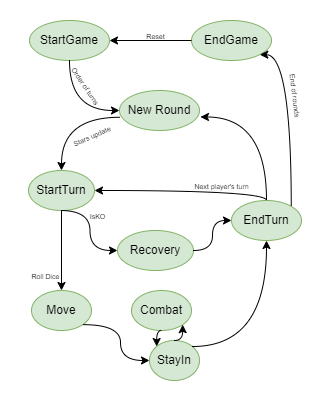

The diagram above was exported from draw.io. Its source (the exported page's mxGraphModel, read from the mxfile embedded in the PNG):
<mxGraphModel dx="383" dy="252" grid="1" gridSize="10" guides="1" tooltips="1" connect="1" arrows="1" fold="1" page="1" pageScale="1" pageWidth="827" pageHeight="1169" math="0" shadow="0">
  <root>
    <mxCell id="0" />
    <mxCell id="1" parent="0" />
    <mxCell id="EITAsQAqdinrGmaDF90Q-2" value="StartTurn" style="ellipse;whiteSpace=wrap;html=1;align=center;newEdgeStyle={&quot;edgeStyle&quot;:&quot;entityRelationEdgeStyle&quot;,&quot;startArrow&quot;:&quot;none&quot;,&quot;endArrow&quot;:&quot;none&quot;,&quot;segment&quot;:10,&quot;curved&quot;:1,&quot;sourcePerimeterSpacing&quot;:0,&quot;targetPerimeterSpacing&quot;:0};treeFolding=1;treeMoving=1;fillColor=#d5e8d4;strokeColor=#82b366;" parent="1" vertex="1">
      <mxGeometry x="397" y="350" width="66" height="40" as="geometry" />
    </mxCell>
    <mxCell id="EITAsQAqdinrGmaDF90Q-3" value="Move" style="ellipse;whiteSpace=wrap;html=1;align=center;newEdgeStyle={&quot;edgeStyle&quot;:&quot;entityRelationEdgeStyle&quot;,&quot;startArrow&quot;:&quot;none&quot;,&quot;endArrow&quot;:&quot;none&quot;,&quot;segment&quot;:10,&quot;curved&quot;:1,&quot;sourcePerimeterSpacing&quot;:0,&quot;targetPerimeterSpacing&quot;:0};treeFolding=1;treeMoving=1;fillColor=#d5e8d4;strokeColor=#82b366;" parent="1" vertex="1">
      <mxGeometry x="400" y="470" width="60" height="40" as="geometry" />
    </mxCell>
    <mxCell id="EITAsQAqdinrGmaDF90Q-4" value="StayIn" style="ellipse;whiteSpace=wrap;html=1;align=center;newEdgeStyle={&quot;edgeStyle&quot;:&quot;entityRelationEdgeStyle&quot;,&quot;startArrow&quot;:&quot;none&quot;,&quot;endArrow&quot;:&quot;none&quot;,&quot;segment&quot;:10,&quot;curved&quot;:1,&quot;sourcePerimeterSpacing&quot;:0,&quot;targetPerimeterSpacing&quot;:0};treeFolding=1;treeMoving=1;fillColor=#d5e8d4;strokeColor=#82b366;" parent="1" vertex="1">
      <mxGeometry x="518" y="520" width="50" height="40" as="geometry" />
    </mxCell>
    <mxCell id="EITAsQAqdinrGmaDF90Q-5" value="Combat" style="ellipse;whiteSpace=wrap;html=1;align=center;newEdgeStyle={&quot;edgeStyle&quot;:&quot;entityRelationEdgeStyle&quot;,&quot;startArrow&quot;:&quot;none&quot;,&quot;endArrow&quot;:&quot;none&quot;,&quot;segment&quot;:10,&quot;curved&quot;:1,&quot;sourcePerimeterSpacing&quot;:0,&quot;targetPerimeterSpacing&quot;:0};treeFolding=1;treeMoving=1;fillColor=#d5e8d4;strokeColor=#82b366;" parent="1" vertex="1">
      <mxGeometry x="500" y="470" width="60" height="40" as="geometry" />
    </mxCell>
    <mxCell id="EITAsQAqdinrGmaDF90Q-6" value="New Round" style="ellipse;whiteSpace=wrap;html=1;align=center;newEdgeStyle={&quot;edgeStyle&quot;:&quot;entityRelationEdgeStyle&quot;,&quot;startArrow&quot;:&quot;none&quot;,&quot;endArrow&quot;:&quot;none&quot;,&quot;segment&quot;:10,&quot;curved&quot;:1,&quot;sourcePerimeterSpacing&quot;:0,&quot;targetPerimeterSpacing&quot;:0};treeFolding=1;treeMoving=1;fillColor=#d5e8d4;strokeColor=#82b366;" parent="1" vertex="1">
      <mxGeometry x="488" y="270" width="80" height="40" as="geometry" />
    </mxCell>
    <mxCell id="EITAsQAqdinrGmaDF90Q-7" value="EndTurn" style="ellipse;whiteSpace=wrap;html=1;align=center;newEdgeStyle={&quot;edgeStyle&quot;:&quot;entityRelationEdgeStyle&quot;,&quot;startArrow&quot;:&quot;none&quot;,&quot;endArrow&quot;:&quot;none&quot;,&quot;segment&quot;:10,&quot;curved&quot;:1,&quot;sourcePerimeterSpacing&quot;:0,&quot;targetPerimeterSpacing&quot;:0};treeFolding=1;treeMoving=1;fillColor=#d5e8d4;strokeColor=#82b366;" parent="1" vertex="1">
      <mxGeometry x="600" y="380" width="70" height="40" as="geometry" />
    </mxCell>
    <mxCell id="EITAsQAqdinrGmaDF90Q-8" value="Recovery" style="ellipse;whiteSpace=wrap;html=1;align=center;newEdgeStyle={&quot;edgeStyle&quot;:&quot;entityRelationEdgeStyle&quot;,&quot;startArrow&quot;:&quot;none&quot;,&quot;endArrow&quot;:&quot;none&quot;,&quot;segment&quot;:10,&quot;curved&quot;:1,&quot;sourcePerimeterSpacing&quot;:0,&quot;targetPerimeterSpacing&quot;:0};treeFolding=1;treeMoving=1;fillColor=#d5e8d4;strokeColor=#82b366;" parent="1" vertex="1">
      <mxGeometry x="486" y="410" width="76" height="40" as="geometry" />
    </mxCell>
    <mxCell id="EITAsQAqdinrGmaDF90Q-25" value="" style="endArrow=classic;html=1;rounded=0;exitX=0.004;exitY=0.669;exitDx=0;exitDy=0;entryX=0.5;entryY=0;entryDx=0;entryDy=0;edgeStyle=orthogonalEdgeStyle;curved=1;exitPerimeter=0;" parent="1" source="EITAsQAqdinrGmaDF90Q-6" target="EITAsQAqdinrGmaDF90Q-2" edge="1">
      <mxGeometry width="50" height="50" relative="1" as="geometry">
        <mxPoint x="430" y="310" as="sourcePoint" />
        <mxPoint x="596" y="410" as="targetPoint" />
      </mxGeometry>
    </mxCell>
    <mxCell id="EITAsQAqdinrGmaDF90Q-26" value="" style="endArrow=classic;html=1;rounded=0;entryX=0.5;entryY=0;entryDx=0;entryDy=0;exitX=0.5;exitY=1;exitDx=0;exitDy=0;edgeStyle=orthogonalEdgeStyle;curved=1;" parent="1" source="EITAsQAqdinrGmaDF90Q-2" target="EITAsQAqdinrGmaDF90Q-3" edge="1">
      <mxGeometry width="50" height="50" relative="1" as="geometry">
        <mxPoint x="450" y="420" as="sourcePoint" />
        <mxPoint x="384" y="420" as="targetPoint" />
      </mxGeometry>
    </mxCell>
    <mxCell id="EITAsQAqdinrGmaDF90Q-28" value="" style="endArrow=classic;html=1;rounded=0;entryX=0;entryY=0.5;entryDx=0;entryDy=0;edgeStyle=orthogonalEdgeStyle;curved=1;" parent="1" target="EITAsQAqdinrGmaDF90Q-8" edge="1">
      <mxGeometry width="50" height="50" relative="1" as="geometry">
        <mxPoint x="430" y="390" as="sourcePoint" />
        <mxPoint x="423" y="490" as="targetPoint" />
      </mxGeometry>
    </mxCell>
    <mxCell id="EITAsQAqdinrGmaDF90Q-29" value="&lt;font style=&quot;font-size: 7px;&quot;&gt;IsKO&lt;/font&gt;" style="text;html=1;align=center;verticalAlign=middle;resizable=0;points=[];autosize=1;strokeColor=none;fillColor=none;" parent="1" vertex="1">
      <mxGeometry x="446" y="380" width="40" height="30" as="geometry" />
    </mxCell>
    <mxCell id="EITAsQAqdinrGmaDF90Q-31" value="" style="endArrow=classic;html=1;rounded=0;entryX=0;entryY=0.5;entryDx=0;entryDy=0;exitX=1;exitY=1;exitDx=0;exitDy=0;edgeStyle=orthogonalEdgeStyle;curved=1;" parent="1" source="EITAsQAqdinrGmaDF90Q-3" target="EITAsQAqdinrGmaDF90Q-4" edge="1">
      <mxGeometry width="50" height="50" relative="1" as="geometry">
        <mxPoint x="480" y="481.5" as="sourcePoint" />
        <mxPoint x="492" y="538.5" as="targetPoint" />
      </mxGeometry>
    </mxCell>
    <mxCell id="EITAsQAqdinrGmaDF90Q-32" value="" style="endArrow=classic;html=1;rounded=0;entryX=0;entryY=0.5;entryDx=0;entryDy=0;exitX=1;exitY=0.5;exitDx=0;exitDy=0;edgeStyle=orthogonalEdgeStyle;curved=1;" parent="1" source="EITAsQAqdinrGmaDF90Q-8" target="EITAsQAqdinrGmaDF90Q-7" edge="1">
      <mxGeometry width="50" height="50" relative="1" as="geometry">
        <mxPoint x="568" y="433" as="sourcePoint" />
        <mxPoint x="580" y="490" as="targetPoint" />
      </mxGeometry>
    </mxCell>
    <mxCell id="EITAsQAqdinrGmaDF90Q-33" value="" style="endArrow=classic;html=1;rounded=0;entryX=0.5;entryY=1;entryDx=0;entryDy=0;exitX=1;exitY=0;exitDx=0;exitDy=0;edgeStyle=orthogonalEdgeStyle;curved=1;" parent="1" source="EITAsQAqdinrGmaDF90Q-4" target="EITAsQAqdinrGmaDF90Q-7" edge="1">
      <mxGeometry width="50" height="50" relative="1" as="geometry">
        <mxPoint x="560" y="490" as="sourcePoint" />
        <mxPoint x="620" y="506" as="targetPoint" />
      </mxGeometry>
    </mxCell>
    <mxCell id="EITAsQAqdinrGmaDF90Q-35" value="" style="endArrow=classic;html=1;rounded=0;entryX=1;entryY=1;entryDx=0;entryDy=0;exitX=0.5;exitY=0;exitDx=0;exitDy=0;edgeStyle=orthogonalEdgeStyle;curved=1;" parent="1" source="EITAsQAqdinrGmaDF90Q-4" target="EITAsQAqdinrGmaDF90Q-5" edge="1">
      <mxGeometry width="50" height="50" relative="1" as="geometry">
        <mxPoint x="500" y="568" as="sourcePoint" />
        <mxPoint x="560" y="584" as="targetPoint" />
      </mxGeometry>
    </mxCell>
    <mxCell id="EITAsQAqdinrGmaDF90Q-36" value="" style="endArrow=classic;html=1;rounded=0;entryX=1;entryY=0.5;entryDx=0;entryDy=0;exitX=0.5;exitY=0;exitDx=0;exitDy=0;edgeStyle=orthogonalEdgeStyle;curved=1;" parent="1" source="EITAsQAqdinrGmaDF90Q-7" target="EITAsQAqdinrGmaDF90Q-2" edge="1">
      <mxGeometry width="50" height="50" relative="1" as="geometry">
        <mxPoint x="540" y="374" as="sourcePoint" />
        <mxPoint x="600" y="390" as="targetPoint" />
      </mxGeometry>
    </mxCell>
    <mxCell id="EITAsQAqdinrGmaDF90Q-37" value="" style="endArrow=classic;html=1;rounded=0;entryX=1.012;entryY=0.662;entryDx=0;entryDy=0;exitX=0.5;exitY=0;exitDx=0;exitDy=0;edgeStyle=orthogonalEdgeStyle;curved=1;entryPerimeter=0;" parent="1" source="EITAsQAqdinrGmaDF90Q-7" target="EITAsQAqdinrGmaDF90Q-6" edge="1">
      <mxGeometry width="50" height="50" relative="1" as="geometry">
        <mxPoint x="626" y="390" as="sourcePoint" />
        <mxPoint x="680" y="390" as="targetPoint" />
      </mxGeometry>
    </mxCell>
    <mxCell id="EITAsQAqdinrGmaDF90Q-42" value="" style="endArrow=classic;html=1;rounded=0;edgeStyle=orthogonalEdgeStyle;curved=1;entryX=0;entryY=0;entryDx=0;entryDy=0;exitX=0.5;exitY=1;exitDx=0;exitDy=0;" parent="1" source="EITAsQAqdinrGmaDF90Q-5" target="EITAsQAqdinrGmaDF90Q-4" edge="1">
      <mxGeometry width="50" height="50" relative="1" as="geometry">
        <mxPoint x="500" y="510" as="sourcePoint" />
        <mxPoint x="520" y="510" as="targetPoint" />
      </mxGeometry>
    </mxCell>
    <mxCell id="EITAsQAqdinrGmaDF90Q-43" value="&lt;span style=&quot;font-size: 7px;&quot;&gt;Roll Dice&lt;/span&gt;" style="text;html=1;align=center;verticalAlign=middle;resizable=0;points=[];autosize=1;strokeColor=none;fillColor=none;" parent="1" vertex="1">
      <mxGeometry x="389" y="440" width="50" height="30" as="geometry" />
    </mxCell>
    <mxCell id="EITAsQAqdinrGmaDF90Q-44" value="StartGame" style="ellipse;whiteSpace=wrap;html=1;align=center;newEdgeStyle={&quot;edgeStyle&quot;:&quot;entityRelationEdgeStyle&quot;,&quot;startArrow&quot;:&quot;none&quot;,&quot;endArrow&quot;:&quot;none&quot;,&quot;segment&quot;:10,&quot;curved&quot;:1,&quot;sourcePerimeterSpacing&quot;:0,&quot;targetPerimeterSpacing&quot;:0};treeFolding=1;treeMoving=1;fillColor=#d5e8d4;strokeColor=#82b366;" parent="1" vertex="1">
      <mxGeometry x="398" y="200" width="80" height="40" as="geometry" />
    </mxCell>
    <mxCell id="EITAsQAqdinrGmaDF90Q-45" value="EndGame" style="ellipse;whiteSpace=wrap;html=1;align=center;newEdgeStyle={&quot;edgeStyle&quot;:&quot;entityRelationEdgeStyle&quot;,&quot;startArrow&quot;:&quot;none&quot;,&quot;endArrow&quot;:&quot;none&quot;,&quot;segment&quot;:10,&quot;curved&quot;:1,&quot;sourcePerimeterSpacing&quot;:0,&quot;targetPerimeterSpacing&quot;:0};treeFolding=1;treeMoving=1;fillColor=#d5e8d4;strokeColor=#82b366;" parent="1" vertex="1">
      <mxGeometry x="560" y="200" width="80" height="40" as="geometry" />
    </mxCell>
    <mxCell id="EITAsQAqdinrGmaDF90Q-46" value="" style="endArrow=classic;html=1;rounded=0;entryX=1;entryY=0.5;entryDx=0;entryDy=0;exitX=0;exitY=0.5;exitDx=0;exitDy=0;edgeStyle=orthogonalEdgeStyle;curved=1;" parent="1" source="EITAsQAqdinrGmaDF90Q-45" target="EITAsQAqdinrGmaDF90Q-44" edge="1">
      <mxGeometry width="50" height="50" relative="1" as="geometry">
        <mxPoint x="500" y="220" as="sourcePoint" />
        <mxPoint x="554" y="220" as="targetPoint" />
      </mxGeometry>
    </mxCell>
    <mxCell id="EITAsQAqdinrGmaDF90Q-47" value="&lt;font style=&quot;font-size: 7px;&quot;&gt;Reset&lt;/font&gt;" style="text;html=1;align=center;verticalAlign=middle;resizable=0;points=[];autosize=1;strokeColor=none;fillColor=none;" parent="1" vertex="1">
      <mxGeometry x="504" y="200" width="40" height="30" as="geometry" />
    </mxCell>
    <mxCell id="EITAsQAqdinrGmaDF90Q-49" value="&lt;span style=&quot;font-size: 7px;&quot;&gt;Next player's turn&lt;/span&gt;" style="text;html=1;align=center;verticalAlign=middle;resizable=0;points=[];autosize=1;strokeColor=none;fillColor=none;" parent="1" vertex="1">
      <mxGeometry x="550" y="350" width="80" height="30" as="geometry" />
    </mxCell>
    <mxCell id="EITAsQAqdinrGmaDF90Q-50" value="" style="endArrow=classic;html=1;rounded=0;entryX=1;entryY=1;entryDx=0;entryDy=0;exitX=1;exitY=0;exitDx=0;exitDy=0;edgeStyle=orthogonalEdgeStyle;curved=1;" parent="1" source="EITAsQAqdinrGmaDF90Q-7" target="EITAsQAqdinrGmaDF90Q-45" edge="1">
      <mxGeometry width="50" height="50" relative="1" as="geometry">
        <mxPoint x="716" y="349.5" as="sourcePoint" />
        <mxPoint x="650" y="265.5" as="targetPoint" />
        <Array as="points">
          <mxPoint x="660" y="234" />
        </Array>
      </mxGeometry>
    </mxCell>
    <mxCell id="EITAsQAqdinrGmaDF90Q-51" value="" style="endArrow=classic;html=1;rounded=0;exitX=0.5;exitY=1;exitDx=0;exitDy=0;entryX=0;entryY=0.5;entryDx=0;entryDy=0;edgeStyle=orthogonalEdgeStyle;curved=1;" parent="1" source="EITAsQAqdinrGmaDF90Q-44" target="EITAsQAqdinrGmaDF90Q-6" edge="1">
      <mxGeometry width="50" height="50" relative="1" as="geometry">
        <mxPoint x="478" y="250" as="sourcePoint" />
        <mxPoint x="420" y="303" as="targetPoint" />
      </mxGeometry>
    </mxCell>
    <mxCell id="EITAsQAqdinrGmaDF90Q-52" value="&lt;font style=&quot;font-size: 7px;&quot;&gt;End of rounds&lt;/font&gt;" style="text;html=1;align=center;verticalAlign=middle;resizable=0;points=[];autosize=1;strokeColor=none;fillColor=none;flipH=1;flipV=0;rotation=83;" parent="1" vertex="1">
      <mxGeometry x="630" y="260" width="70" height="30" as="geometry" />
    </mxCell>
    <mxCell id="EITAsQAqdinrGmaDF90Q-53" value="&lt;span style=&quot;font-size: 7px;&quot;&gt;Order of turns&lt;/span&gt;" style="text;html=1;align=center;verticalAlign=middle;resizable=0;points=[];autosize=1;strokeColor=none;fillColor=none;flipH=1;flipV=0;rotation=56;" parent="1" vertex="1">
      <mxGeometry x="420" y="250" width="70" height="30" as="geometry" />
    </mxCell>
    <mxCell id="EITAsQAqdinrGmaDF90Q-54" value="&lt;span style=&quot;font-size: 7px;&quot;&gt;Stars update&lt;/span&gt;" style="text;html=1;align=center;verticalAlign=middle;resizable=0;points=[];autosize=1;strokeColor=none;fillColor=none;rotation=336;" parent="1" vertex="1">
      <mxGeometry x="430" y="300" width="60" height="30" as="geometry" />
    </mxCell>
  </root>
</mxGraphModel>